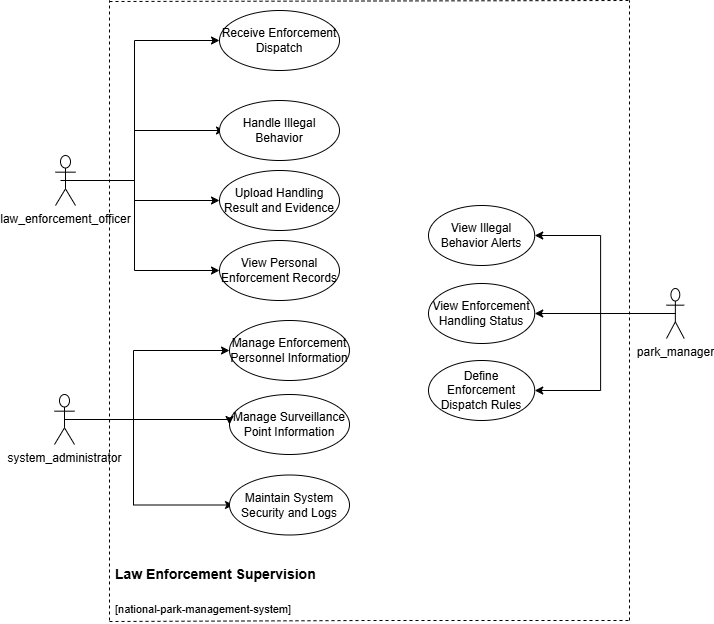

The diagram above was exported from draw.io. Its source (the exported page's mxGraphModel, read from the mxfile embedded in the PNG):
<mxGraphModel dx="736" dy="1000" grid="1" gridSize="10" guides="1" tooltips="1" connect="1" arrows="1" fold="1" page="1" pageScale="1" pageWidth="827" pageHeight="1169" math="0" shadow="0">
  <root>
    <mxCell id="0" />
    <mxCell id="1" parent="0" />
    <mxCell id="AtdkzHcIXozWNdRCHfaS-2" edge="1" parent="1" source="AtdkzHcIXozWNdRCHfaS-1" style="edgeStyle=orthogonalEdgeStyle;rounded=0;orthogonalLoop=1;jettySize=auto;html=1;exitX=0.5;exitY=0.5;exitDx=0;exitDy=0;exitPerimeter=0;entryX=0;entryY=0.5;entryDx=0;entryDy=0;" target="AtdkzHcIXozWNdRCHfaS-6">
      <mxGeometry relative="1" as="geometry">
        <Array as="points">
          <mxPoint x="155" y="260" />
          <mxPoint x="155" y="120" />
        </Array>
        <mxPoint x="180" y="130" as="targetPoint" />
      </mxGeometry>
    </mxCell>
    <mxCell id="AtdkzHcIXozWNdRCHfaS-53" edge="1" parent="1" style="edgeStyle=orthogonalEdgeStyle;rounded=0;orthogonalLoop=1;jettySize=auto;html=1;exitX=0.5;exitY=0.5;exitDx=0;exitDy=0;exitPerimeter=0;entryX=0;entryY=0.5;entryDx=0;entryDy=0;">
      <mxGeometry relative="1" as="geometry">
        <Array as="points">
          <mxPoint x="155" y="260" />
          <mxPoint x="155" y="210" />
        </Array>
        <mxPoint x="91" y="260" as="sourcePoint" />
        <mxPoint x="245" y="210" as="targetPoint" />
      </mxGeometry>
    </mxCell>
    <mxCell id="AtdkzHcIXozWNdRCHfaS-54" edge="1" parent="1" style="edgeStyle=orthogonalEdgeStyle;rounded=0;orthogonalLoop=1;jettySize=auto;html=1;exitX=0.5;exitY=0.5;exitDx=0;exitDy=0;exitPerimeter=0;entryX=0;entryY=0.5;entryDx=0;entryDy=0;entryPerimeter=0;" target="AtdkzHcIXozWNdRCHfaS-51">
      <mxGeometry relative="1" as="geometry">
        <Array as="points">
          <mxPoint x="155" y="260" />
          <mxPoint x="155" y="280" />
        </Array>
        <mxPoint x="81" y="260" as="sourcePoint" />
        <mxPoint x="235" y="280" as="targetPoint" />
      </mxGeometry>
    </mxCell>
    <object label="law_enforcement_officer" id="AtdkzHcIXozWNdRCHfaS-1">
      <mxCell parent="1" style="shape=umlActor;verticalLabelPosition=bottom;verticalAlign=top;html=1;outlineConnect=0;" vertex="1">
        <mxGeometry height="50" width="20" x="76" y="235" as="geometry" />
      </mxCell>
    </object>
    <mxCell id="AtdkzHcIXozWNdRCHfaS-6" parent="1" style="ellipse;whiteSpace=wrap;html=1;" value="Receive Enforcement Dispatch" vertex="1">
      <mxGeometry height="60" width="120" x="240" y="90" as="geometry" />
    </mxCell>
    <mxCell id="AtdkzHcIXozWNdRCHfaS-7" parent="1" style="ellipse;whiteSpace=wrap;html=1;" value="Handle Illegal Behavior" vertex="1">
      <mxGeometry height="60" width="120" x="240" y="180" as="geometry" />
    </mxCell>
    <mxCell id="AtdkzHcIXozWNdRCHfaS-8" parent="1" style="ellipse;whiteSpace=wrap;html=1;" value="View Personal Enforcement Records" vertex="1">
      <mxGeometry height="60" width="120" x="240" y="320" as="geometry" />
    </mxCell>
    <mxCell id="AtdkzHcIXozWNdRCHfaS-10" edge="1" parent="1" source="AtdkzHcIXozWNdRCHfaS-1" style="edgeStyle=orthogonalEdgeStyle;rounded=0;orthogonalLoop=1;jettySize=auto;html=1;exitX=0.5;exitY=0.5;exitDx=0;exitDy=0;exitPerimeter=0;entryX=0;entryY=0.5;entryDx=0;entryDy=0;" target="AtdkzHcIXozWNdRCHfaS-8">
      <mxGeometry relative="1" as="geometry">
        <Array as="points">
          <mxPoint x="155" y="260" />
          <mxPoint x="155" y="350" />
        </Array>
        <mxPoint x="55.36" y="246" as="sourcePoint" />
        <mxPoint x="245" y="388.3599999999999" as="targetPoint" />
      </mxGeometry>
    </mxCell>
    <mxCell id="AtdkzHcIXozWNdRCHfaS-11" edge="1" parent="1" source="AtdkzHcIXozWNdRCHfaS-13" style="edgeStyle=orthogonalEdgeStyle;rounded=0;orthogonalLoop=1;jettySize=auto;html=1;exitX=0.5;exitY=0.5;exitDx=0;exitDy=0;exitPerimeter=0;entryX=0;entryY=0.5;entryDx=0;entryDy=0;" target="AtdkzHcIXozWNdRCHfaS-14">
      <mxGeometry relative="1" as="geometry">
        <Array as="points">
          <mxPoint x="154" y="499" />
          <mxPoint x="154" y="430" />
        </Array>
        <mxPoint x="179" y="369" as="targetPoint" />
      </mxGeometry>
    </mxCell>
    <mxCell id="AtdkzHcIXozWNdRCHfaS-50" edge="1" parent="1" style="edgeStyle=orthogonalEdgeStyle;rounded=0;orthogonalLoop=1;jettySize=auto;html=1;exitX=0.5;exitY=0.5;exitDx=0;exitDy=0;exitPerimeter=0;entryX=0;entryY=0.5;entryDx=0;entryDy=0;">
      <mxGeometry relative="1" as="geometry">
        <Array as="points">
          <mxPoint x="154" y="499" />
          <mxPoint x="154" y="584" />
        </Array>
        <mxPoint x="89" y="499" as="sourcePoint" />
        <mxPoint x="254" y="584.5" as="targetPoint" />
      </mxGeometry>
    </mxCell>
    <object label="system_administrator" id="AtdkzHcIXozWNdRCHfaS-13">
      <mxCell parent="1" style="shape=umlActor;verticalLabelPosition=bottom;verticalAlign=top;html=1;outlineConnect=0;" vertex="1">
        <mxGeometry height="50" width="20" x="75" y="474" as="geometry" />
      </mxCell>
    </object>
    <mxCell id="AtdkzHcIXozWNdRCHfaS-14" parent="1" style="ellipse;whiteSpace=wrap;html=1;" value="Manage Enforcement Personnel Information" vertex="1">
      <mxGeometry height="60" width="120" x="250" y="400" as="geometry" />
    </mxCell>
    <mxCell id="AtdkzHcIXozWNdRCHfaS-16" parent="1" style="ellipse;whiteSpace=wrap;html=1;" value="Manage Surveillance Point Information" vertex="1">
      <mxGeometry height="60" width="120" x="250" y="474" as="geometry" />
    </mxCell>
    <mxCell id="AtdkzHcIXozWNdRCHfaS-17" edge="1" parent="1" source="AtdkzHcIXozWNdRCHfaS-13" style="edgeStyle=orthogonalEdgeStyle;rounded=0;orthogonalLoop=1;jettySize=auto;html=1;exitX=0.5;exitY=0.5;exitDx=0;exitDy=0;exitPerimeter=0;entryX=0;entryY=0.5;entryDx=0;entryDy=0;" target="AtdkzHcIXozWNdRCHfaS-16">
      <mxGeometry relative="1" as="geometry">
        <Array as="points">
          <mxPoint x="250" y="499" />
        </Array>
        <mxPoint x="54.36" y="485" as="sourcePoint" />
        <mxPoint x="244" y="627.3599999999999" as="targetPoint" />
      </mxGeometry>
    </mxCell>
    <mxCell id="AtdkzHcIXozWNdRCHfaS-30" edge="1" parent="1" source="AtdkzHcIXozWNdRCHfaS-24" style="edgeStyle=orthogonalEdgeStyle;rounded=0;orthogonalLoop=1;jettySize=auto;html=1;exitX=0.5;exitY=0.5;exitDx=0;exitDy=0;exitPerimeter=0;entryX=1;entryY=0.5;entryDx=0;entryDy=0;" target="AtdkzHcIXozWNdRCHfaS-25">
      <mxGeometry relative="1" as="geometry" />
    </mxCell>
    <mxCell id="AtdkzHcIXozWNdRCHfaS-31" edge="1" parent="1" source="AtdkzHcIXozWNdRCHfaS-24" style="edgeStyle=orthogonalEdgeStyle;rounded=0;orthogonalLoop=1;jettySize=auto;html=1;exitX=0.5;exitY=0.5;exitDx=0;exitDy=0;exitPerimeter=0;entryX=1;entryY=0.5;entryDx=0;entryDy=0;" target="AtdkzHcIXozWNdRCHfaS-26">
      <mxGeometry relative="1" as="geometry" />
    </mxCell>
    <mxCell id="AtdkzHcIXozWNdRCHfaS-48" edge="1" parent="1" source="AtdkzHcIXozWNdRCHfaS-24" style="edgeStyle=orthogonalEdgeStyle;rounded=0;orthogonalLoop=1;jettySize=auto;html=1;exitX=0.5;exitY=0.5;exitDx=0;exitDy=0;exitPerimeter=0;entryX=1;entryY=0.5;entryDx=0;entryDy=0;" target="AtdkzHcIXozWNdRCHfaS-47">
      <mxGeometry relative="1" as="geometry" />
    </mxCell>
    <object label="park_manager" id="AtdkzHcIXozWNdRCHfaS-24">
      <mxCell parent="1" style="shape=umlActor;verticalLabelPosition=bottom;verticalAlign=top;html=1;outlineConnect=0;" vertex="1">
        <mxGeometry height="50" width="17.704918032786885" x="687" y="368" as="geometry" />
      </mxCell>
    </object>
    <mxCell id="AtdkzHcIXozWNdRCHfaS-25" parent="1" style="ellipse;whiteSpace=wrap;html=1;" value="View Illegal Behavior Alerts" vertex="1">
      <mxGeometry height="60" width="106.2295081967213" x="448.99803278688535" y="285" as="geometry" />
    </mxCell>
    <mxCell id="AtdkzHcIXozWNdRCHfaS-26" parent="1" style="ellipse;whiteSpace=wrap;html=1;" value="View Enforcement Handling Status" vertex="1">
      <mxGeometry height="60" width="106.2295081967213" x="448.99803278688535" y="363" as="geometry" />
    </mxCell>
    <mxCell id="AtdkzHcIXozWNdRCHfaS-39" parent="1" style="text;html=1;whiteSpace=wrap;overflow=hidden;rounded=0;" value="&lt;h1 style=&quot;margin-top: 0px;&quot;&gt;&lt;font style=&quot;font-size: 14px;&quot;&gt;Law Enforcement Supervision&lt;/font&gt;&lt;/h1&gt;&lt;p&gt;&lt;font style=&quot;font-size: 11px;&quot;&gt;[national-park-management-system]&lt;/font&gt;&lt;/p&gt;" vertex="1">
      <mxGeometry height="70" width="430" x="134.23" y="630" as="geometry" />
    </mxCell>
    <mxCell id="AtdkzHcIXozWNdRCHfaS-40" edge="1" parent="1" style="endArrow=none;dashed=1;html=1;rounded=0;" value="">
      <mxGeometry height="50" relative="1" width="50" as="geometry">
        <mxPoint x="130" y="700" as="sourcePoint" />
        <mxPoint x="130" y="80" as="targetPoint" />
      </mxGeometry>
    </mxCell>
    <mxCell id="AtdkzHcIXozWNdRCHfaS-41" edge="1" parent="1" style="endArrow=none;dashed=1;html=1;rounded=0;" value="">
      <mxGeometry height="50" relative="1" width="50" as="geometry">
        <mxPoint x="130" y="81" as="sourcePoint" />
        <mxPoint x="650" y="80" as="targetPoint" />
      </mxGeometry>
    </mxCell>
    <mxCell id="AtdkzHcIXozWNdRCHfaS-42" edge="1" parent="1" style="endArrow=none;dashed=1;html=1;rounded=0;" value="">
      <mxGeometry height="50" relative="1" width="50" as="geometry">
        <Array as="points">
          <mxPoint x="390" y="700" />
        </Array>
        <mxPoint x="130" y="701" as="sourcePoint" />
        <mxPoint x="650" y="700" as="targetPoint" />
      </mxGeometry>
    </mxCell>
    <mxCell id="AtdkzHcIXozWNdRCHfaS-43" edge="1" parent="1" style="endArrow=none;dashed=1;html=1;rounded=0;" value="">
      <mxGeometry height="50" relative="1" width="50" as="geometry">
        <mxPoint x="650" y="700" as="sourcePoint" />
        <mxPoint x="650" y="80" as="targetPoint" />
      </mxGeometry>
    </mxCell>
    <mxCell id="AtdkzHcIXozWNdRCHfaS-47" parent="1" style="ellipse;whiteSpace=wrap;html=1;" value="Define Enforcement Dispatch Rules" vertex="1">
      <mxGeometry height="60" width="106.2295081967213" x="449" y="440" as="geometry" />
    </mxCell>
    <mxCell id="AtdkzHcIXozWNdRCHfaS-49" parent="1" style="ellipse;whiteSpace=wrap;html=1;" value="Maintain System Security and Logs" vertex="1">
      <mxGeometry height="60" width="120" x="250" y="554.5" as="geometry" />
    </mxCell>
    <mxCell id="AtdkzHcIXozWNdRCHfaS-51" parent="1" style="ellipse;whiteSpace=wrap;html=1;" value="Upload Handling Result and Evidence" vertex="1">
      <mxGeometry height="60" width="120" x="240" y="250" as="geometry" />
    </mxCell>
  </root>
</mxGraphModel>